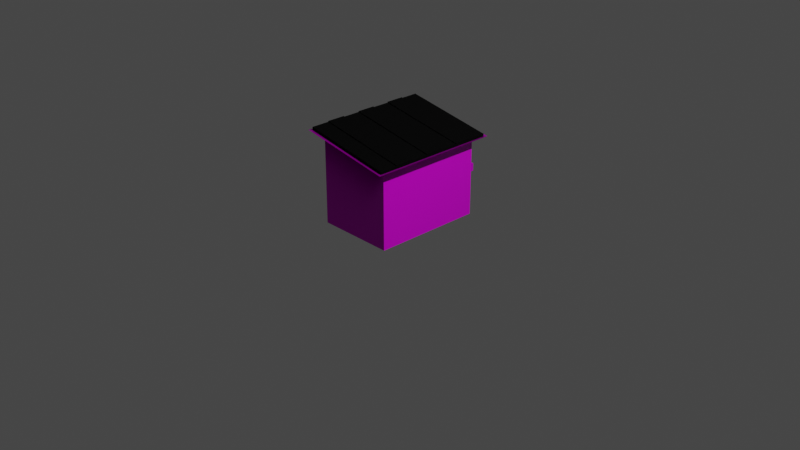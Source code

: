 # Source: contenedor.blend  (saved by Blender 3.3.6; exported with 4.5.12 LTS)
import bpy
from mathutils import Matrix  # noqa: F401  (used for matrix-valued properties, if any)

bpy.ops.wm.read_factory_settings(use_empty=True)
scene = bpy.context.scene
scene.name = 'Scene'

# ---- collections
col_collection = bpy.data.collections.new('Collection'); scene.collection.children.link(col_collection)

# ---- images (referenced by path relative to the original .blend; pixels are not part of the script)
import os
ASSET_DIR = os.environ.get("B2B_ASSET_DIR", "")  # directory of the original .blend (textures are referenced by path, not embedded)
HERE = os.path.dirname(os.path.abspath(__file__))  # packed textures are extracted next to this script under _unpacked/

def load_image(name, relpath, width, height, colorspace="sRGB"):
    """Load a texture the original file referenced (path relative to the .blend, or extracted next to this script)."""
    p = next((c for c in (os.path.join(HERE, relpath), os.path.join(ASSET_DIR, relpath)) if relpath and os.path.exists(c)), "")
    if p:
        img = bpy.data.images.load(p, check_existing=True)
        img.name = name
    else:  # same state as the original file: an image datablock whose file is absent (Cycles renders it pink)
        img = bpy.data.images.new(name, width, height)
        img.source = "FILE"
        img.filepath = "//" + (relpath or name)
    img.colorspace_settings.name = colorspace
    return img
img_green_metal_rust_disp_4k_png = load_image('green_metal_rust_disp_4k.png', 'green_metal_rust_4k.blend/textures/green_metal_rust_disp_4k.png', 1024, 1024, 'Non-Color')
img_green_metal_rust_diff_4k_jpg = load_image('green_metal_rust_diff_4k.jpg', 'green_metal_rust_4k.blend/textures/green_metal_rust_diff_4k.jpg', 1024, 1024, 'sRGB')
img_green_metal_rust_diff_4k_jpg_001 = load_image('green_metal_rust_diff_4k.jpg.001', 'green_metal_rust_4k.blend/textures/green_metal_rust_diff_4k.jpg', 1024, 1024, 'Non-Color')
img_green_metal_rust_rough_4k_jpg = load_image('green_metal_rust_rough_4k.jpg', 'green_metal_rust_4k.blend/textures/green_metal_rust_rough_4k.jpg', 1024, 1024, 'Non-Color')
img_green_metal_rust_nor_gl_4k_exr = load_image('green_metal_rust_nor_gl_4k.exr', 'green_metal_rust_4k.blend/textures/green_metal_rust_nor_gl_4k.exr', 1024, 1024, 'Non-Color')

# ---- materials (node trees are filled in below, after node groups)
mat_verde = bpy.data.materials.new('Verde')
mat_verde.use_transparent_shadow = False
mat_negro = bpy.data.materials.new('Negro')
mat_negro.use_transparent_shadow = False

# ---- material node trees
mat_verde.use_nodes = True; mat_verde.node_tree.nodes.clear()
_N = mat_verde.node_tree.nodes; _L = mat_verde.node_tree.links
n0 = _N.new('ShaderNodeOutputMaterial'); n0.name = 'Material Output'; n0.location = (300, 300)
n1 = _N.new('ShaderNodeBsdfPrincipled'); n1.name = 'Principled BSDF'; n1.location = (10, 300)
n1.distribution = 'GGX'
n1.subsurface_method = 'RANDOM_WALK_SKIN'
n1.inputs[3].default_value = 1.45
n1.inputs[27].default_value = (0.0, 0.0, 0.0, 1.0)
n1.inputs[28].default_value = 1.0
n2 = _N.new('ShaderNodeTexImage'); n2.name = 'Image Texture'; n2.location = (86, -1150)
n2.label = 'Displacement'
n2.image = img_green_metal_rust_disp_4k_png
n3 = _N.new('ShaderNodeDisplacement'); n3.name = 'Displacement'; n3.location = (110, -400)
n3.inputs[2].default_value = 1.0
n4 = _N.new('ShaderNodeTexImage'); n4.name = 'Image Texture.001'; n4.location = (86, -30)
n4.label = 'Base Color'
n4.image = img_green_metal_rust_diff_4k_jpg
n5 = _N.new('ShaderNodeTexImage'); n5.name = 'Image Texture.002'; n5.location = (86, -310)
n5.label = 'Metallic'
n5.image = img_green_metal_rust_diff_4k_jpg_001
n6 = _N.new('ShaderNodeTexImage'); n6.name = 'Image Texture.003'; n6.location = (86, -590)
n6.label = 'Roughness'
n6.image = img_green_metal_rust_rough_4k_jpg
n7 = _N.new('ShaderNodeTexImage'); n7.name = 'Image Texture.004'; n7.location = (86, -870)
n7.label = 'Normal'
n7.image = img_green_metal_rust_nor_gl_4k_exr
n8 = _N.new('ShaderNodeNormalMap'); n8.name = 'Normal Map'; n8.location = (-240, -340)
n9 = _N.new('ShaderNodeMapping'); n9.name = 'Mapping'; n9.location = (230, -30)
n10 = _N.new('NodeReroute'); n10.name = 'Reroute'; n10.location = (36, -700)
n10.width = 16
n10.socket_idname = 'NodeSocketVector'
n11 = _N.new('ShaderNodeTexCoord'); n11.name = 'Texture Coordinate'; n11.location = (30, -30)
n12 = _N.new('NodeFrame'); n12.name = 'Frame'; n12.location = (-1270, 330)
n12.label = 'Mapping'
n12.width = 400
n13 = _N.new('NodeFrame'); n13.name = 'Frame.001'; n13.location = (-626, 530)
n13.label = 'Textures'
n13.width = 356
n2.parent = n13
n4.parent = n13
n5.parent = n13
n6.parent = n13
n7.parent = n13
n9.parent = n12
n10.parent = n13
n11.parent = n12
_L.new(n1.outputs[0], n0.inputs[0])
_L.new(n2.outputs[0], n3.inputs[0])
_L.new(n3.outputs[0], n0.inputs[2])
_L.new(n4.outputs[0], n1.inputs[0])
_L.new(n5.outputs[0], n1.inputs[1])
_L.new(n6.outputs[0], n1.inputs[2])
_L.new(n7.outputs[0], n8.inputs[1])
_L.new(n8.outputs[0], n1.inputs[5])
_L.new(n10.outputs[0], n4.inputs[0])
_L.new(n10.outputs[0], n5.inputs[0])
_L.new(n10.outputs[0], n6.inputs[0])
_L.new(n10.outputs[0], n7.inputs[0])
_L.new(n10.outputs[0], n2.inputs[0])
_L.new(n9.outputs[0], n10.inputs[0])
_L.new(n11.outputs[2], n9.inputs[0])
n0.is_active_output = True
mat_negro.use_nodes = True; mat_negro.node_tree.nodes.clear()
_N = mat_negro.node_tree.nodes; _L = mat_negro.node_tree.links
n0 = _N.new('ShaderNodeOutputMaterial'); n0.name = 'Material Output'; n0.location = (300, 300)
n1 = _N.new('ShaderNodeBsdfPrincipled'); n1.name = 'Principled BSDF'; n1.location = (10, 300)
n1.distribution = 'GGX'
n1.subsurface_method = 'RANDOM_WALK_SKIN'
n1.inputs[0].default_value = (0.008669, 0.008669, 0.008669, 1.0)
n1.inputs[1].default_value = 1.0
n1.inputs[2].default_value = 1.0
n1.inputs[3].default_value = 1.45
n1.inputs[9].default_value = (6.8, 0.2, 0.1)
n1.inputs[27].default_value = (0.0, 0.0, 0.0, 1.0)
n1.inputs[28].default_value = 1.0
_L.new(n1.outputs[0], n0.inputs[0])
n0.is_active_output = True

# ---- world
world_world = bpy.data.worlds.new('World'); scene.world = world_world
world_world.use_nodes = True; world_world.node_tree.nodes.clear()
_N = world_world.node_tree.nodes; _L = world_world.node_tree.links
n0 = _N.new('ShaderNodeOutputWorld'); n0.name = 'World Output'; n0.location = (300, 300)
n1 = _N.new('ShaderNodeBackground'); n1.name = 'Background'; n1.location = (10, 300)
n1.inputs[0].default_value = (0.05088, 0.05088, 0.05088, 1.0)
_L.new(n1.outputs[0], n0.inputs[0])
n0.is_active_output = True
world_world.color = (0.05088, 0.05088, 0.05088)
world_world.use_sun_shadow = False
world_world.sun_shadow_jitter_overblur = 0.0

# ---- cameras
cam_camera = bpy.data.cameras.new('Camera')
cam_camera.clip_end = 100.0
cam_camera.ortho_scale = 7.314

# ---- lights
light_light = bpy.data.lights.new('Light', 'POINT')
light_light.transmission_factor = 0.0
light_light.energy = 1000.0
light_light.shadow_soft_size = 0.1
light_light.shadow_maximum_resolution = 0.006
light_light.use_absolute_resolution = True

# ---- meshes
me_cube_002 = bpy.data.meshes.new('Cube.002')
me_cube_002.from_pydata([(-0.9, -0.9, -0.9), (-0.9, -0.9, 1.255), (-0.9, 0.9, -0.9), (-0.9, 0.9, 1.255), (0.9, -0.9, -0.9), (0.9, -0.9, 0.9), (0.9, 0.9, -0.9), (0.9, 0.9, 0.9), (-1.043, -1.043, 1.259), (-1.043, 1.043, 1.259), (1.043, 1.043, 0.9048), (1.043, -1.043, 0.9048), (-1.093, -1.093, 1.259), (-1.093, 1.093, 1.259), (1.093, 1.093, 0.9048), (1.093, -1.093, 0.9048), (-1.043, -1.043, 1.284), (-1.043, 1.043, 1.284), (1.043, 1.043, 0.9297), (1.043, -1.043, 0.9297), (-1.043, -1.043, 1.319), (-1.043, 1.043, 1.319), (1.043, 1.043, 0.9645), (1.043, -1.043, 0.9645), (-0.9, 0.6429, -0.9), (-0.9, 0.3857, -0.9), (-0.9, 0.1286, -0.9), (-0.9, -0.1286, -0.9), (-0.9, -0.3857, -0.9), (-0.9, -0.6429, -0.9), (-0.9, -0.6429, 1.255), (-0.9, -0.3857, 1.255), (-0.9, -0.1286, 1.255), (-0.9, 0.1286, 1.255), (-0.9, 0.3857, 1.255), (-0.9, 0.6429, 1.255), (0.9, -0.6429, -0.9), (0.9, -0.3857, -0.9), (0.9, -0.1286, -0.9), (0.9, 0.1286, -0.9), (0.9, 0.3857, -0.9), (0.9, 0.6429, -0.9), (0.9, 0.6429, 0.9), (0.9, 0.3857, 0.9), (0.9, 0.1286, 0.9), (0.9, -0.1286, 0.9), (0.9, -0.3857, 0.9), (0.9, -0.6429, 0.9), (-1.093, -0.7804, 1.259), (-1.093, -0.4682, 1.259), (-1.093, -0.1561, 1.259), (-1.093, 0.1561, 1.259), (-1.093, 0.4682, 1.259), (-1.093, 0.7804, 1.259), (1.093, 0.7804, 0.9048), (1.093, 0.4682, 0.9048), (1.093, 0.1561, 0.9048), (1.093, -0.1561, 0.9048), (1.093, -0.4682, 0.9048), (1.093, -0.7804, 0.9048), (-1.043, -0.745, 1.259), (-1.043, -0.447, 1.259), (-1.043, -0.149, 1.259), (-1.043, 0.149, 1.259), (-1.043, 0.447, 1.259), (-1.043, 0.745, 1.259), (1.043, 0.745, 0.9048), (1.043, 0.447, 0.9048), (1.043, 0.149, 0.9048), (1.043, -0.149, 0.9048), (1.043, -0.447, 0.9048), (1.043, -0.745, 0.9048), (-1.043, -0.745, 1.284), (-1.043, -0.447, 1.284), (-1.043, -0.149, 1.284), (-1.043, 0.149, 1.284), (-1.043, 0.447, 1.284), (-1.043, 0.745, 1.284), (1.043, 0.745, 0.9297), (1.043, 0.447, 0.9297), (1.043, 0.149, 0.9297), (1.043, -0.149, 0.9297), (1.043, -0.447, 0.9297), (1.043, -0.745, 0.9297), (-1.043, -0.745, 1.319), (-1.043, -0.447, 1.319), (-1.043, -0.149, 1.319), (-1.043, 0.149, 1.319), (-1.043, 0.447, 1.319), (-1.043, 0.745, 1.319), (1.043, 0.745, 0.9645), (1.043, 0.447, 0.9645), (1.043, 0.149, 0.9645), (1.043, -0.149, 0.9645), (1.043, -0.447, 0.9645), (1.043, -0.745, 0.9645), (-0.9, -0.9, -0.06594), (-0.9, -0.9, 0.2598), (-0.8252, 0.9, 0.2355), (-0.8252, 0.9, 0.05941), (0.8252, 0.9, 0.2355), (0.8252, 0.9, 0.05941), (0.9, -0.9, 0.2598), (0.9, -0.9, -0.06594), (-1.04, -0.745, 1.339), (-1.04, -0.447, 1.339), (-1.04, -0.149, 1.339), (-1.04, 0.149, 1.339), (-1.04, 0.447, 1.339), (-1.04, 0.745, 1.339), (1.046, 0.745, 0.9842), (1.046, 0.447, 0.9842), (1.046, 0.149, 0.9842), (1.046, -0.149, 0.9842), (1.046, -0.447, 0.9842), (1.046, -0.745, 0.9842), (-0.9, 0.9, 0.2598), (-0.9, 0.9, -0.06594), (0.9, 0.9, 0.2598), (0.9, 0.9, -0.06594), (-0.8252, 1.003, 0.2355), (-0.8252, 1.003, 0.05941), (0.8252, 1.003, 0.2355), (0.8252, 1.003, 0.05941)], [], [(96, 97, 116, 117), (116, 3, 7, 118), (119, 118, 102, 103), (102, 5, 1, 97), (29, 36, 4, 0), (42, 7, 14, 54), (60, 8, 16, 72), (30, 1, 12, 48), (7, 3, 13, 14), (65, 9, 13, 53), (9, 10, 14, 13), (71, 11, 15, 59), (11, 8, 12, 15), (16, 19, 23, 20), (8, 11, 19, 16), (10, 9, 17, 18), (66, 10, 18, 78), (95, 84, 20, 23), (18, 17, 21, 22), (78, 18, 22, 90), (72, 16, 20, 84), (17, 77, 89, 21), (77, 76, 88, 89), (76, 75, 87, 88), (75, 74, 86, 87), (74, 73, 85, 86), (73, 72, 84, 85), (19, 83, 95, 23), (83, 82, 94, 95), (82, 81, 93, 94), (81, 80, 92, 93), (80, 79, 91, 92), (79, 78, 90, 91), (22, 21, 89, 90), (89, 88, 108, 109), (91, 88, 87, 92), (88, 91, 111, 108), (93, 86, 85, 94), (85, 84, 104, 105), (11, 71, 83, 19), (71, 70, 82, 83), (70, 69, 81, 82), (69, 68, 80, 81), (68, 67, 79, 80), (67, 66, 78, 79), (10, 66, 54, 14), (66, 67, 55, 54), (67, 68, 56, 55), (68, 69, 57, 56), (69, 70, 58, 57), (70, 71, 59, 58), (8, 60, 48, 12), (60, 61, 49, 48), (61, 62, 50, 49), (62, 63, 51, 50), (63, 64, 52, 51), (64, 65, 53, 52), (3, 35, 53, 13), (35, 34, 52, 53), (34, 33, 51, 52), (33, 32, 50, 51), (32, 31, 49, 50), (31, 30, 48, 49), (9, 65, 77, 17), (65, 64, 76, 77), (64, 63, 75, 76), (63, 62, 74, 75), (62, 61, 73, 74), (61, 60, 72, 73), (5, 47, 59, 15), (47, 46, 58, 59), (46, 45, 57, 58), (45, 44, 56, 57), (44, 43, 55, 56), (43, 42, 54, 55), (2, 6, 41, 24), (24, 41, 40, 25), (25, 40, 39, 26), (26, 39, 38, 27), (27, 38, 37, 28), (28, 37, 36, 29), (0, 96, 117, 2, 24, 25, 26, 27, 28, 29), (30, 31, 32, 33, 34, 35, 3, 116, 97, 1), (6, 119, 103, 4, 36, 37, 38, 39, 40, 41), (42, 43, 44, 45, 46, 47, 5, 102, 118, 7), (4, 103, 96, 0), (103, 102, 97, 96), (2, 117, 119, 6), (98, 100, 122, 120), (110, 109, 108, 111), (112, 107, 106, 113), (114, 105, 104, 115), (84, 95, 115, 104), (92, 87, 107, 112), (93, 92, 112, 113), (87, 86, 106, 107), (86, 93, 113, 106), (90, 89, 109, 110), (91, 90, 110, 111), (94, 85, 105, 114), (95, 94, 114, 115), (98, 99, 117, 116), (101, 100, 118, 119), (99, 101, 119, 117), (100, 98, 116, 118), (121, 120, 122, 123), (100, 101, 123, 122), (101, 99, 121, 123), (99, 98, 120, 121)])
me_cube_002.polygons.foreach_set('material_index', [0, 0, 0, 0, 0, 0, 1, 0, 0, 0, 0, 0, 0, 1, 1, 1, 1, 1, 1, 1, 1, 1, 1, 1, 1, 1, 1, 1, 1, 1, 1, 1, 1, 1, 1, 1, 1, 1, 1, 1, 1, 1, 1, 1, 1, 0, 0, 0, 0, 0, 0, 0, 0, 0, 0, 0, 0, 0, 0, 0, 0, 0, 0, 1, 1, 1, 1, 1, 1, 0, 0, 0, 0, 0, 0, 0, 0, 0, 0, 0, 0, 0, 0, 0, 0, 0, 0, 0, 0, 1, 1, 1, 1, 1, 1, 1, 1, 1, 1, 1, 1, 0, 0, 0, 0, 0, 0, 0, 0])
_uv = me_cube_002.uv_layers.new(name='UVMap')
_uv.uv.foreach_set('vector', [0.4583, 0.0, 0.5417, 0.0, 0.5417, 0.25, 0.4583, 0.25, 0.5417, 0.25, 0.625, 0.25, 0.625, 0.5, 0.5417, 0.5, 0.4583, 0.5, 0.5417, 0.5, 0.5417, 0.75, 0.4583, 0.75, 0.5417, 0.75, 0.625, 0.75, 0.625, 1.0, 0.5417, 1.0, 0.125, 0.7143, 0.375, 0.7143, 0.375, 0.75, 0.125, 0.75, 0.625, 0.5357, 0.625, 0.5, 0.625, 0.5, 0.625, 0.5357, 0.8693, 0.7102, 0.8693, 0.7443, 0.8693, 0.7443, 0.8693, 0.7102, 0.625, 0.03571, 0.625, 0.0, 0.625, 0.0, 0.625, 0.03571, 0.625, 0.5, 0.625, 0.25, 0.625, 0.25, 0.625, 0.5, 0.8693, 0.5398, 0.8693, 0.5057, 0.875, 0.5, 0.875, 0.5357, 0.8693, 0.5057, 0.6307, 0.5057, 0.625, 0.5, 0.875, 0.5, 0.6307, 0.7102, 0.6307, 0.7443, 0.625, 0.75, 0.625, 0.7143, 0.6307, 0.7443, 0.8693, 0.7443, 0.875, 0.75, 0.625, 0.75, 0.8693, 0.7443, 0.6307, 0.7443, 0.6307, 0.7443, 0.8693, 0.7443, 0.8693, 0.7443, 0.6307, 0.7443, 0.6307, 0.7443, 0.8693, 0.7443, 0.6307, 0.5057, 0.8693, 0.5057, 0.8693, 0.5057, 0.6307, 0.5057, 0.6307, 0.5398, 0.6307, 0.5057, 0.6307, 0.5057, 0.6307, 0.5398, 0.6307, 0.7102, 0.8693, 0.7102, 0.8693, 0.7443, 0.6307, 0.7443, 0.6307, 0.5057, 0.8693, 0.5057, 0.8693, 0.5057, 0.6307, 0.5057, 0.6307, 0.5398, 0.6307, 0.5057, 0.6307, 0.5057, 0.6307, 0.5398, 0.8693, 0.7102, 0.8693, 0.7443, 0.8693, 0.7443, 0.8693, 0.7102, 0.8693, 0.5057, 0.8693, 0.5398, 0.8693, 0.5398, 0.8693, 0.5057, 0.8693, 0.5398, 0.8693, 0.5739, 0.8693, 0.5739, 0.8693, 0.5398, 0.8693, 0.5739, 0.8693, 0.608, 0.8693, 0.608, 0.8693, 0.5739, 0.8693, 0.608, 0.8693, 0.642, 0.8693, 0.642, 0.8693, 0.608, 0.8693, 0.642, 0.8693, 0.6761, 0.8693, 0.6761, 0.8693, 0.642, 0.8693, 0.6761, 0.8693, 0.7102, 0.8693, 0.7102, 0.8693, 0.6761, 0.6307, 0.7443, 0.6307, 0.7102, 0.6307, 0.7102, 0.6307, 0.7443, 0.6307, 0.7102, 0.6307, 0.6761, 0.6307, 0.6761, 0.6307, 0.7102, 0.6307, 0.6761, 0.6307, 0.642, 0.6307, 0.642, 0.6307, 0.6761, 0.6307, 0.642, 0.6307, 0.608, 0.6307, 0.608, 0.6307, 0.642, 0.6307, 0.608, 0.6307, 0.5739, 0.6307, 0.5739, 0.6307, 0.608, 0.6307, 0.5739, 0.6307, 0.5398, 0.6307, 0.5398, 0.6307, 0.5739, 0.6307, 0.5057, 0.8693, 0.5057, 0.8693, 0.5398, 0.6307, 0.5398, 0.8693, 0.5398, 0.8693, 0.5739, 0.8693, 0.5739, 0.8693, 0.5398, 0.6307, 0.5739, 0.8693, 0.5739, 0.8693, 0.608, 0.6307, 0.608, 0.8693, 0.5739, 0.6307, 0.5739, 0.6307, 0.5739, 0.8693, 0.5739, 0.6307, 0.642, 0.8693, 0.642, 0.8693, 0.6761, 0.6307, 0.6761, 0.8693, 0.6761, 0.8693, 0.7102, 0.8693, 0.7102, 0.8693, 0.6761, 0.6307, 0.7443, 0.6307, 0.7102, 0.6307, 0.7102, 0.6307, 0.7443, 0.6307, 0.7102, 0.6307, 0.6761, 0.6307, 0.6761, 0.6307, 0.7102, 0.6307, 0.6761, 0.6307, 0.642, 0.6307, 0.642, 0.6307, 0.6761, 0.6307, 0.642, 0.6307, 0.608, 0.6307, 0.608, 0.6307, 0.642, 0.6307, 0.608, 0.6307, 0.5739, 0.6307, 0.5739, 0.6307, 0.608, 0.6307, 0.5739, 0.6307, 0.5398, 0.6307, 0.5398, 0.6307, 0.5739, 0.6307, 0.5057, 0.6307, 0.5398, 0.625, 0.5357, 0.625, 0.5, 0.6307, 0.5398, 0.6307, 0.5739, 0.625, 0.5714, 0.625, 0.5357, 0.6307, 0.5739, 0.6307, 0.608, 0.625, 0.6071, 0.625, 0.5714, 0.6307, 0.608, 0.6307, 0.642, 0.625, 0.6429, 0.625, 0.6071, 0.6307, 0.642, 0.6307, 0.6761, 0.625, 0.6786, 0.625, 0.6429, 0.6307, 0.6761, 0.6307, 0.7102, 0.625, 0.7143, 0.625, 0.6786, 0.8693, 0.7443, 0.8693, 0.7102, 0.875, 0.7143, 0.875, 0.75, 0.8693, 0.7102, 0.8693, 0.6761, 0.875, 0.6786, 0.875, 0.7143, 0.8693, 0.6761, 0.8693, 0.642, 0.875, 0.6429, 0.875, 0.6786, 0.8693, 0.642, 0.8693, 0.608, 0.875, 0.6071, 0.875, 0.6429, 0.8693, 0.608, 0.8693, 0.5739, 0.875, 0.5714, 0.875, 0.6071, 0.8693, 0.5739, 0.8693, 0.5398, 0.875, 0.5357, 0.875, 0.5714, 0.625, 0.25, 0.625, 0.2143, 0.625, 0.2143, 0.625, 0.25, 0.625, 0.2143, 0.625, 0.1786, 0.625, 0.1786, 0.625, 0.2143, 0.625, 0.1786, 0.625, 0.1429, 0.625, 0.1429, 0.625, 0.1786, 0.625, 0.1429, 0.625, 0.1071, 0.625, 0.1071, 0.625, 0.1429, 0.625, 0.1071, 0.625, 0.07143, 0.625, 0.07143, 0.625, 0.1071, 0.625, 0.07143, 0.625, 0.03571, 0.625, 0.03571, 0.625, 0.07143, 0.8693, 0.5057, 0.8693, 0.5398, 0.8693, 0.5398, 0.8693, 0.5057, 0.8693, 0.5398, 0.8693, 0.5739, 0.8693, 0.5739, 0.8693, 0.5398, 0.8693, 0.5739, 0.8693, 0.608, 0.8693, 0.608, 0.8693, 0.5739, 0.8693, 0.608, 0.8693, 0.642, 0.8693, 0.642, 0.8693, 0.608, 0.8693, 0.642, 0.8693, 0.6761, 0.8693, 0.6761, 0.8693, 0.642, 0.8693, 0.6761, 0.8693, 0.7102, 0.8693, 0.7102, 0.8693, 0.6761, 0.625, 0.75, 0.625, 0.7143, 0.625, 0.7143, 0.625, 0.75, 0.625, 0.7143, 0.625, 0.6786, 0.625, 0.6786, 0.625, 0.7143, 0.625, 0.6786, 0.625, 0.6429, 0.625, 0.6429, 0.625, 0.6786, 0.625, 0.6429, 0.625, 0.6071, 0.625, 0.6071, 0.625, 0.6429, 0.625, 0.6071, 0.625, 0.5714, 0.625, 0.5714, 0.625, 0.6071, 0.625, 0.5714, 0.625, 0.5357, 0.625, 0.5357, 0.625, 0.5714, 0.125, 0.5, 0.375, 0.5, 0.375, 0.5357, 0.125, 0.5357, 0.125, 0.5357, 0.375, 0.5357, 0.375, 0.5714, 0.125, 0.5714, 0.125, 0.5714, 0.375, 0.5714, 0.375, 0.6071, 0.125, 0.6071, 0.125, 0.6071, 0.375, 0.6071, 0.375, 0.6429, 0.125, 0.6429, 0.125, 0.6429, 0.375, 0.6429, 0.375, 0.6786, 0.125, 0.6786, 0.125, 0.6786, 0.375, 0.6786, 0.375, 0.7143, 0.125, 0.7143, 0.375, 0.0, 0.4583, 0.0, 0.4583, 0.25, 0.375, 0.25, 0.375, 0.2143, 0.375, 0.1786, 0.375, 0.1429, 0.375, 0.1071, 0.375, 0.07143, 0.375, 0.03571, 0.625, 0.03571, 0.625, 0.07143, 0.625, 0.1071, 0.625, 0.1429, 0.625, 0.1786, 0.625, 0.2143, 0.625, 0.25, 0.5417, 0.25, 0.5417, 0.0, 0.625, 0.0, 0.375, 0.5, 0.4583, 0.5, 0.4583, 0.75, 0.375, 0.75, 0.375, 0.7143, 0.375, 0.6786, 0.375, 0.6429, 0.375, 0.6071, 0.375, 0.5714, 0.375, 0.5357, 0.625, 0.5357, 0.625, 0.5714, 0.625, 0.6071, 0.625, 0.6429, 0.625, 0.6786, 0.625, 0.7143, 0.625, 0.75, 0.5417, 0.75, 0.5417, 0.5, 0.625, 0.5, 0.375, 0.75, 0.4583, 0.75, 0.4583, 1.0, 0.375, 1.0, 0.4583, 0.75, 0.5417, 0.75, 0.5417, 1.0, 0.4583, 1.0, 0.375, 0.25, 0.4583, 0.25, 0.4583, 0.5, 0.375, 0.5, 0.5225, 0.2604, 0.5225, 0.4896, 0.5225, 0.4896, 0.5225, 0.2604, 0.6307, 0.5398, 0.8693, 0.5398, 0.8693, 0.5739, 0.6307, 0.5739, 0.6307, 0.608, 0.8693, 0.608, 0.8693, 0.642, 0.6307, 0.642, 0.6307, 0.6761, 0.8693, 0.6761, 0.8693, 0.7102, 0.6307, 0.7102, 0.8693, 0.7102, 0.6307, 0.7102, 0.6307, 0.7102, 0.8693, 0.7102, 0.6307, 0.608, 0.8693, 0.608, 0.8693, 0.608, 0.6307, 0.608, 0.6307, 0.642, 0.6307, 0.608, 0.6307, 0.608, 0.6307, 0.642, 0.8693, 0.608, 0.8693, 0.642, 0.8693, 0.642, 0.8693, 0.608, 0.8693, 0.642, 0.6307, 0.642, 0.6307, 0.642, 0.8693, 0.642, 0.6307, 0.5398, 0.8693, 0.5398, 0.8693, 0.5398, 0.6307, 0.5398, 0.6307, 0.5739, 0.6307, 0.5398, 0.6307, 0.5398, 0.6307, 0.5739, 0.6307, 0.6761, 0.8693, 0.6761, 0.8693, 0.6761, 0.6307, 0.6761, 0.6307, 0.7102, 0.6307, 0.6761, 0.6307, 0.6761, 0.6307, 0.7102, 0.5225, 0.2604, 0.4775, 0.2604, 0.4583, 0.25, 0.5417, 0.25, 0.4775, 0.4896, 0.5225, 0.4896, 0.5417, 0.5, 0.4583, 0.5, 0.4775, 0.2604, 0.4775, 0.4896, 0.4583, 0.5, 0.4583, 0.25, 0.5225, 0.4896, 0.5225, 0.2604, 0.5417, 0.25, 0.5417, 0.5, 0.4775, 0.2604, 0.5225, 0.2604, 0.5225, 0.4896, 0.4775, 0.4896, 0.5225, 0.4896, 0.4775, 0.4896, 0.4775, 0.4896, 0.5225, 0.4896, 0.4775, 0.4896, 0.4775, 0.2604, 0.4775, 0.2604, 0.4775, 0.4896, 0.4775, 0.2604, 0.5225, 0.2604, 0.5225, 0.2604, 0.4775, 0.2604])
me_cube_002.materials.append(mat_verde)
me_cube_002.materials.append(mat_negro)
me_cube_002.update()

# ---- objects
ob_light = bpy.data.objects.new('Light', light_light)
ob_camera = bpy.data.objects.new('Camera', cam_camera)
ob_cube = bpy.data.objects.new('Cube', me_cube_002)

# ---- transforms, parenting, visibility, modifiers, constraints
ob_light.location = (4.076, 1.005, 5.904)
ob_light.rotation_euler = (0.6503, 0.05522, 1.866)
ob_light.lock_rotations_4d = False
ob_light.empty_display_type = 'ARROWS'
ob_light.color = (0.0, 0.0, 0.0, 0.0)
ob_light.lineart.crease_threshold = 0.0
ob_camera.location = (7.359, -6.926, 4.958)
ob_camera.rotation_euler = (1.109, 0.0, 0.8149)
ob_camera.lock_rotations_4d = False
ob_camera.empty_display_type = 'ARROWS'
ob_camera.color = (0.0, 0.0, 0.0, 0.0)
ob_camera.display_type = 'WIRE'
ob_camera.lineart.crease_threshold = 0.0
ob_cube.location = (0.0, 0.0, 0.4274)
ob_cube.scale = (0.4656, 0.6593, 0.4656)

# ---- collection membership
col_collection.objects.link(ob_light)
col_collection.objects.link(ob_camera)
col_collection.objects.link(ob_cube)

# ---- scene / render settings (as saved in the file)
scene.camera = ob_camera
scene.frame_start = 1; scene.frame_end = 250; scene.frame_set(1)
scene.render.engine = 'BLENDER_EEVEE_NEXT'
scene.cycles.sampling_pattern = 'TABULATED_SOBOL'
scene.cycles.use_light_tree = False
scene.view_settings.view_transform = 'Filmic'
bpy.context.view_layer.update()
